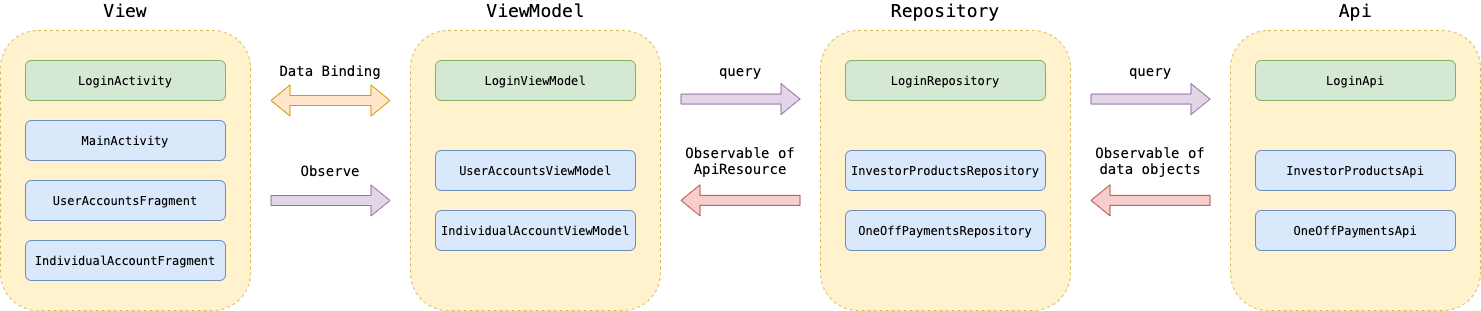

The diagram above was exported from draw.io. Its source (the exported page's mxGraphModel, read from the mxfile embedded in the PNG):
<mxGraphModel dx="2140" dy="809" grid="1" gridSize="10" guides="1" tooltips="1" connect="1" arrows="1" fold="1" page="1" pageScale="1" pageWidth="850" pageHeight="1100" math="0" shadow="0">
  <root>
    <mxCell id="0" />
    <mxCell id="1" parent="0" />
    <mxCell id="IEs1lKTNxUEOEcbs2LEM-12" value="" style="rounded=1;whiteSpace=wrap;html=1;fillColor=#fff2cc;dashed=1;strokeColor=#d6b656;" vertex="1" parent="1">
      <mxGeometry x="340" y="90" width="250" height="280" as="geometry" />
    </mxCell>
    <mxCell id="IEs1lKTNxUEOEcbs2LEM-6" value="" style="rounded=1;whiteSpace=wrap;html=1;fillColor=#fff2cc;dashed=1;strokeColor=#d6b656;" vertex="1" parent="1">
      <mxGeometry x="-70" y="90" width="250" height="280" as="geometry" />
    </mxCell>
    <mxCell id="IEs1lKTNxUEOEcbs2LEM-1" value="&lt;font face=&quot;Menlo&quot;&gt;LoginActivity&lt;/font&gt;" style="rounded=1;whiteSpace=wrap;html=1;fillColor=#d5e8d4;strokeColor=#82b366;" vertex="1" parent="1">
      <mxGeometry x="-45" y="120" width="200" height="40" as="geometry" />
    </mxCell>
    <mxCell id="IEs1lKTNxUEOEcbs2LEM-2" value="&lt;font face=&quot;Menlo&quot;&gt;MainActivity&lt;/font&gt;" style="rounded=1;whiteSpace=wrap;html=1;fillColor=#dae8fc;strokeColor=#6c8ebf;" vertex="1" parent="1">
      <mxGeometry x="-45" y="180" width="200" height="40" as="geometry" />
    </mxCell>
    <mxCell id="IEs1lKTNxUEOEcbs2LEM-3" value="&lt;font face=&quot;Menlo&quot;&gt;UserAccountsFragment&lt;/font&gt;" style="rounded=1;whiteSpace=wrap;html=1;fillColor=#dae8fc;strokeColor=#6c8ebf;" vertex="1" parent="1">
      <mxGeometry x="-45" y="240" width="200" height="40" as="geometry" />
    </mxCell>
    <mxCell id="IEs1lKTNxUEOEcbs2LEM-4" value="&lt;font face=&quot;Menlo&quot;&gt;IndividualAccountFragment&lt;/font&gt;" style="rounded=1;whiteSpace=wrap;html=1;fillColor=#dae8fc;strokeColor=#6c8ebf;" vertex="1" parent="1">
      <mxGeometry x="-45" y="300" width="200" height="40" as="geometry" />
    </mxCell>
    <mxCell id="IEs1lKTNxUEOEcbs2LEM-7" value="&lt;font style=&quot;font-size: 18px&quot; face=&quot;Menlo&quot;&gt;View&lt;/font&gt;" style="text;html=1;strokeColor=none;fillColor=none;align=center;verticalAlign=middle;whiteSpace=wrap;rounded=0;dashed=1;" vertex="1" parent="1">
      <mxGeometry x="35" y="60" width="40" height="20" as="geometry" />
    </mxCell>
    <mxCell id="IEs1lKTNxUEOEcbs2LEM-8" value="&lt;font face=&quot;Menlo&quot;&gt;LoginViewModel&lt;/font&gt;" style="rounded=1;whiteSpace=wrap;html=1;fillColor=#d5e8d4;strokeColor=#82b366;" vertex="1" parent="1">
      <mxGeometry x="365" y="120" width="200" height="40" as="geometry" />
    </mxCell>
    <mxCell id="IEs1lKTNxUEOEcbs2LEM-10" value="&lt;font face=&quot;Menlo&quot;&gt;UserAccountsViewModel&lt;/font&gt;" style="rounded=1;whiteSpace=wrap;html=1;fillColor=#dae8fc;strokeColor=#6c8ebf;" vertex="1" parent="1">
      <mxGeometry x="365" y="210" width="200" height="40" as="geometry" />
    </mxCell>
    <mxCell id="IEs1lKTNxUEOEcbs2LEM-11" value="&lt;font face=&quot;Menlo&quot;&gt;IndividualAccountViewModel&lt;/font&gt;" style="rounded=1;whiteSpace=wrap;html=1;fillColor=#dae8fc;strokeColor=#6c8ebf;" vertex="1" parent="1">
      <mxGeometry x="365" y="270" width="200" height="40" as="geometry" />
    </mxCell>
    <mxCell id="IEs1lKTNxUEOEcbs2LEM-13" value="&lt;font style=&quot;font-size: 18px&quot; face=&quot;Menlo&quot;&gt;ViewModel&lt;/font&gt;" style="text;html=1;strokeColor=none;fillColor=none;align=center;verticalAlign=middle;whiteSpace=wrap;rounded=0;dashed=1;" vertex="1" parent="1">
      <mxGeometry x="445" y="60" width="40" height="20" as="geometry" />
    </mxCell>
    <mxCell id="IEs1lKTNxUEOEcbs2LEM-14" value="" style="shape=flexArrow;endArrow=classic;startArrow=classic;html=1;fillColor=#ffe6cc;strokeColor=#d79b00;" edge="1" parent="1">
      <mxGeometry width="50" height="50" relative="1" as="geometry">
        <mxPoint x="200" y="160" as="sourcePoint" />
        <mxPoint x="320" y="160" as="targetPoint" />
      </mxGeometry>
    </mxCell>
    <mxCell id="IEs1lKTNxUEOEcbs2LEM-15" value="&lt;font style=&quot;font-size: 14px&quot; face=&quot;Menlo&quot;&gt;Data Binding&lt;/font&gt;" style="text;html=1;strokeColor=none;fillColor=none;align=center;verticalAlign=middle;whiteSpace=wrap;rounded=0;dashed=1;" vertex="1" parent="1">
      <mxGeometry x="200" y="120" width="120" height="20" as="geometry" />
    </mxCell>
    <mxCell id="IEs1lKTNxUEOEcbs2LEM-17" value="" style="shape=flexArrow;endArrow=classic;html=1;fillColor=#e1d5e7;strokeColor=#9673a6;" edge="1" parent="1">
      <mxGeometry width="50" height="50" relative="1" as="geometry">
        <mxPoint x="200" y="260" as="sourcePoint" />
        <mxPoint x="320" y="260" as="targetPoint" />
      </mxGeometry>
    </mxCell>
    <mxCell id="IEs1lKTNxUEOEcbs2LEM-18" value="&lt;font style=&quot;font-size: 14px&quot; face=&quot;Menlo&quot;&gt;Observe&lt;/font&gt;" style="text;html=1;strokeColor=none;fillColor=none;align=center;verticalAlign=middle;whiteSpace=wrap;rounded=0;dashed=1;" vertex="1" parent="1">
      <mxGeometry x="200" y="220" width="120" height="20" as="geometry" />
    </mxCell>
    <mxCell id="IEs1lKTNxUEOEcbs2LEM-20" value="" style="rounded=1;whiteSpace=wrap;html=1;fillColor=#fff2cc;dashed=1;strokeColor=#d6b656;" vertex="1" parent="1">
      <mxGeometry x="750" y="90" width="250" height="280" as="geometry" />
    </mxCell>
    <mxCell id="IEs1lKTNxUEOEcbs2LEM-21" value="&lt;font face=&quot;Menlo&quot;&gt;LoginRepository&lt;/font&gt;" style="rounded=1;whiteSpace=wrap;html=1;fillColor=#d5e8d4;strokeColor=#82b366;" vertex="1" parent="1">
      <mxGeometry x="775" y="120" width="200" height="40" as="geometry" />
    </mxCell>
    <mxCell id="IEs1lKTNxUEOEcbs2LEM-22" value="&lt;font face=&quot;Menlo&quot;&gt;InvestorProductsRepository&lt;/font&gt;" style="rounded=1;whiteSpace=wrap;html=1;fillColor=#dae8fc;strokeColor=#6c8ebf;" vertex="1" parent="1">
      <mxGeometry x="775" y="210" width="200" height="40" as="geometry" />
    </mxCell>
    <mxCell id="IEs1lKTNxUEOEcbs2LEM-23" value="&lt;font face=&quot;Menlo&quot;&gt;OneOffPaymentsRepository&lt;/font&gt;" style="rounded=1;whiteSpace=wrap;html=1;fillColor=#dae8fc;strokeColor=#6c8ebf;" vertex="1" parent="1">
      <mxGeometry x="775" y="270" width="200" height="40" as="geometry" />
    </mxCell>
    <mxCell id="IEs1lKTNxUEOEcbs2LEM-24" value="&lt;font style=&quot;font-size: 18px&quot; face=&quot;Menlo&quot;&gt;Repository&lt;br&gt;&lt;/font&gt;" style="text;html=1;strokeColor=none;fillColor=none;align=center;verticalAlign=middle;whiteSpace=wrap;rounded=0;dashed=1;" vertex="1" parent="1">
      <mxGeometry x="855" y="60" width="40" height="20" as="geometry" />
    </mxCell>
    <mxCell id="IEs1lKTNxUEOEcbs2LEM-26" value="" style="shape=flexArrow;endArrow=classic;html=1;fillColor=#e1d5e7;strokeColor=#9673a6;" edge="1" parent="1">
      <mxGeometry width="50" height="50" relative="1" as="geometry">
        <mxPoint x="610" y="158.57" as="sourcePoint" />
        <mxPoint x="730" y="158.57" as="targetPoint" />
      </mxGeometry>
    </mxCell>
    <mxCell id="IEs1lKTNxUEOEcbs2LEM-27" value="&lt;font style=&quot;font-size: 14px&quot; face=&quot;Menlo&quot;&gt;query&lt;/font&gt;" style="text;html=1;strokeColor=none;fillColor=none;align=center;verticalAlign=middle;whiteSpace=wrap;rounded=0;dashed=1;" vertex="1" parent="1">
      <mxGeometry x="610" y="120" width="120" height="20" as="geometry" />
    </mxCell>
    <mxCell id="IEs1lKTNxUEOEcbs2LEM-28" value="" style="shape=flexArrow;endArrow=classic;html=1;fillColor=#f8cecc;strokeColor=#b85450;" edge="1" parent="1">
      <mxGeometry width="50" height="50" relative="1" as="geometry">
        <mxPoint x="730" y="259.86" as="sourcePoint" />
        <mxPoint x="610" y="259.86" as="targetPoint" />
      </mxGeometry>
    </mxCell>
    <mxCell id="IEs1lKTNxUEOEcbs2LEM-29" value="&lt;font style=&quot;font-size: 14px&quot; face=&quot;Menlo&quot;&gt;Observable of ApiResource&lt;/font&gt;" style="text;html=1;strokeColor=none;fillColor=none;align=center;verticalAlign=middle;whiteSpace=wrap;rounded=0;dashed=1;" vertex="1" parent="1">
      <mxGeometry x="610" y="210" width="120" height="20" as="geometry" />
    </mxCell>
    <mxCell id="IEs1lKTNxUEOEcbs2LEM-31" value="" style="rounded=1;whiteSpace=wrap;html=1;fillColor=#fff2cc;dashed=1;strokeColor=#d6b656;" vertex="1" parent="1">
      <mxGeometry x="1160" y="90" width="250" height="280" as="geometry" />
    </mxCell>
    <mxCell id="IEs1lKTNxUEOEcbs2LEM-32" value="&lt;font face=&quot;Menlo&quot;&gt;LoginApi&lt;/font&gt;" style="rounded=1;whiteSpace=wrap;html=1;fillColor=#d5e8d4;strokeColor=#82b366;" vertex="1" parent="1">
      <mxGeometry x="1185" y="120" width="200" height="40" as="geometry" />
    </mxCell>
    <mxCell id="IEs1lKTNxUEOEcbs2LEM-33" value="&lt;font face=&quot;Menlo&quot;&gt;InvestorProductsApi&lt;/font&gt;" style="rounded=1;whiteSpace=wrap;html=1;fillColor=#dae8fc;strokeColor=#6c8ebf;" vertex="1" parent="1">
      <mxGeometry x="1185" y="210" width="200" height="40" as="geometry" />
    </mxCell>
    <mxCell id="IEs1lKTNxUEOEcbs2LEM-34" value="&lt;font face=&quot;Menlo&quot;&gt;OneOffPaymentsApi&lt;/font&gt;" style="rounded=1;whiteSpace=wrap;html=1;fillColor=#dae8fc;strokeColor=#6c8ebf;" vertex="1" parent="1">
      <mxGeometry x="1185" y="270" width="200" height="40" as="geometry" />
    </mxCell>
    <mxCell id="IEs1lKTNxUEOEcbs2LEM-35" value="&lt;font style=&quot;font-size: 18px&quot; face=&quot;Menlo&quot;&gt;Api&lt;br&gt;&lt;/font&gt;" style="text;html=1;strokeColor=none;fillColor=none;align=center;verticalAlign=middle;whiteSpace=wrap;rounded=0;dashed=1;" vertex="1" parent="1">
      <mxGeometry x="1265" y="60" width="40" height="20" as="geometry" />
    </mxCell>
    <mxCell id="IEs1lKTNxUEOEcbs2LEM-37" value="" style="shape=flexArrow;endArrow=classic;html=1;fillColor=#e1d5e7;strokeColor=#9673a6;" edge="1" parent="1">
      <mxGeometry width="50" height="50" relative="1" as="geometry">
        <mxPoint x="1020" y="158.56999999999994" as="sourcePoint" />
        <mxPoint x="1140" y="158.56999999999994" as="targetPoint" />
      </mxGeometry>
    </mxCell>
    <mxCell id="IEs1lKTNxUEOEcbs2LEM-38" value="&lt;font style=&quot;font-size: 14px&quot; face=&quot;Menlo&quot;&gt;query&lt;/font&gt;" style="text;html=1;strokeColor=none;fillColor=none;align=center;verticalAlign=middle;whiteSpace=wrap;rounded=0;dashed=1;" vertex="1" parent="1">
      <mxGeometry x="1020" y="120" width="120" height="20" as="geometry" />
    </mxCell>
    <mxCell id="IEs1lKTNxUEOEcbs2LEM-39" value="" style="shape=flexArrow;endArrow=classic;html=1;fillColor=#f8cecc;strokeColor=#b85450;" edge="1" parent="1">
      <mxGeometry width="50" height="50" relative="1" as="geometry">
        <mxPoint x="1140" y="259.86" as="sourcePoint" />
        <mxPoint x="1020" y="259.86" as="targetPoint" />
      </mxGeometry>
    </mxCell>
    <mxCell id="IEs1lKTNxUEOEcbs2LEM-40" value="&lt;font style=&quot;font-size: 14px&quot; face=&quot;Menlo&quot;&gt;Observable of data objects&lt;/font&gt;" style="text;html=1;strokeColor=none;fillColor=none;align=center;verticalAlign=middle;whiteSpace=wrap;rounded=0;dashed=1;" vertex="1" parent="1">
      <mxGeometry x="1020" y="210" width="120" height="20" as="geometry" />
    </mxCell>
  </root>
</mxGraphModel>